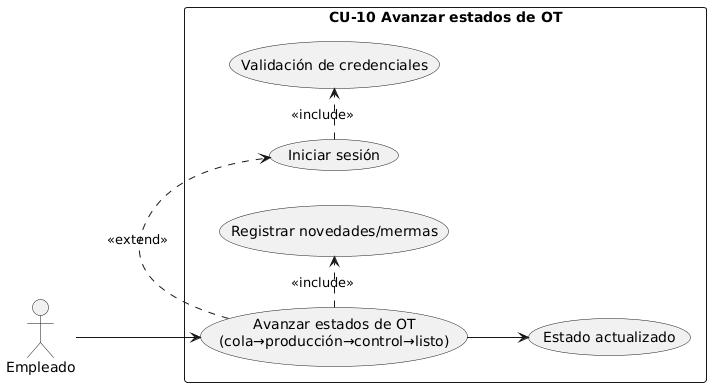

The diagram above was rendered by PlantUML. Its source (embedded in the PNG):
@startuml
left to right direction
actor "Empleado" as E
rectangle "CU-10 Avanzar estados de OT" {
  usecase "Avanzar estados de OT\n(cola→producción→control→listo)" as UC_Est
  usecase "Iniciar sesión" as UC_Login
  usecase "Validación de credenciales" as UC_Auth
  usecase "Registrar novedades/mermas" as UC_Notes
  usecase "Estado actualizado" as UC_Ok
}
E --> UC_Est
UC_Est .> UC_Login : <<extend>>
UC_Login .> UC_Auth : <<include>>
UC_Est .> UC_Notes : <<include>>
UC_Est --> UC_Ok
@enduml